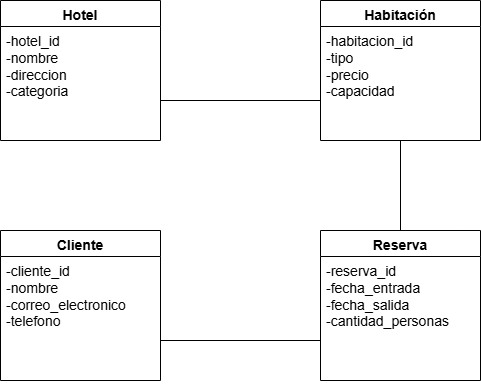

The diagram above was exported from draw.io. Its source (the exported page's mxGraphModel, read from the mxfile embedded in the PNG):
<mxGraphModel dx="1406" dy="814" grid="1" gridSize="10" guides="1" tooltips="1" connect="1" arrows="1" fold="1" page="1" pageScale="1" pageWidth="827" pageHeight="1169" math="0" shadow="0">
  <root>
    <mxCell id="0" />
    <mxCell id="1" parent="0" />
    <mxCell id="8u8oQDgB7VScP727NUw8-23" parent="1" style="swimlane;fontStyle=1;align=center;verticalAlign=top;childLayout=stackLayout;horizontal=1;startSize=26;horizontalStack=0;resizeParent=1;resizeParentMax=0;resizeLast=0;collapsible=1;marginBottom=0;whiteSpace=wrap;html=1;fontSize=14;fontFamily=Helvetica;" value="Hotel" vertex="1">
      <mxGeometry height="140" width="160" x="160" y="140" as="geometry" />
    </mxCell>
    <mxCell id="8u8oQDgB7VScP727NUw8-24" parent="8u8oQDgB7VScP727NUw8-23" style="text;strokeColor=none;fillColor=none;align=left;verticalAlign=top;spacingLeft=4;spacingRight=4;overflow=hidden;rotatable=0;points=[[0,0.5],[1,0.5]];portConstraint=eastwest;whiteSpace=wrap;html=1;fontSize=14;" value="-hotel_id&lt;div&gt;&lt;div&gt;-nombre&lt;/div&gt;&lt;div&gt;-direccion&lt;/div&gt;&lt;div&gt;-categoria&lt;br&gt;&lt;div&gt;&lt;br&gt;&lt;/div&gt;&lt;/div&gt;&lt;/div&gt;" vertex="1">
      <mxGeometry height="114" width="160" y="26" as="geometry" />
    </mxCell>
    <mxCell id="8u8oQDgB7VScP727NUw8-27" parent="1" style="swimlane;fontStyle=1;align=center;verticalAlign=top;childLayout=stackLayout;horizontal=1;startSize=26;horizontalStack=0;resizeParent=1;resizeParentMax=0;resizeLast=0;collapsible=1;marginBottom=0;whiteSpace=wrap;html=1;" value="&lt;font style=&quot;font-size: 14px;&quot;&gt;Cliente&lt;/font&gt;" vertex="1">
      <mxGeometry height="150" width="160" x="160" y="370" as="geometry" />
    </mxCell>
    <mxCell id="8u8oQDgB7VScP727NUw8-28" parent="8u8oQDgB7VScP727NUw8-27" style="text;strokeColor=none;fillColor=none;align=left;verticalAlign=top;spacingLeft=4;spacingRight=4;overflow=hidden;rotatable=0;points=[[0,0.5],[1,0.5]];portConstraint=eastwest;whiteSpace=wrap;html=1;" value="&lt;font style=&quot;font-size: 14px;&quot;&gt;-cliente_id&lt;/font&gt;&lt;div&gt;&lt;font style=&quot;font-size: 14px;&quot;&gt;-nombre&lt;/font&gt;&lt;/div&gt;&lt;div&gt;&lt;font style=&quot;font-size: 14px;&quot;&gt;-correo_electronico&lt;/font&gt;&lt;/div&gt;&lt;div&gt;&lt;font style=&quot;font-size: 14px;&quot;&gt;-telefono&lt;/font&gt;&lt;/div&gt;" vertex="1">
      <mxGeometry height="124" width="160" y="26" as="geometry" />
    </mxCell>
    <mxCell id="8u8oQDgB7VScP727NUw8-31" parent="1" style="swimlane;fontStyle=1;align=center;verticalAlign=top;childLayout=stackLayout;horizontal=1;startSize=26;horizontalStack=0;resizeParent=1;resizeParentMax=0;resizeLast=0;collapsible=1;marginBottom=0;whiteSpace=wrap;html=1;" value="&lt;span style=&quot;font-size: 14px;&quot;&gt;Habitación&lt;/span&gt;" vertex="1">
      <mxGeometry height="140" width="160" x="480" y="140" as="geometry" />
    </mxCell>
    <mxCell id="8u8oQDgB7VScP727NUw8-32" parent="8u8oQDgB7VScP727NUw8-31" style="text;strokeColor=none;fillColor=none;align=left;verticalAlign=top;spacingLeft=4;spacingRight=4;overflow=hidden;rotatable=0;points=[[0,0.5],[1,0.5]];portConstraint=eastwest;whiteSpace=wrap;html=1;" value="&lt;font style=&quot;font-size: 14px;&quot;&gt;-habitacion_id&lt;/font&gt;&lt;div&gt;&lt;font style=&quot;font-size: 14px;&quot;&gt;-tipo&lt;/font&gt;&lt;/div&gt;&lt;div&gt;&lt;font style=&quot;font-size: 14px;&quot;&gt;-precio&lt;/font&gt;&lt;/div&gt;&lt;div&gt;&lt;font style=&quot;font-size: 14px;&quot;&gt;-capacidad&lt;/font&gt;&lt;/div&gt;" vertex="1">
      <mxGeometry height="114" width="160" y="26" as="geometry" />
    </mxCell>
    <mxCell id="8u8oQDgB7VScP727NUw8-35" parent="1" style="swimlane;fontStyle=1;align=center;verticalAlign=top;childLayout=stackLayout;horizontal=1;startSize=26;horizontalStack=0;resizeParent=1;resizeParentMax=0;resizeLast=0;collapsible=1;marginBottom=0;whiteSpace=wrap;html=1;" value="&lt;font style=&quot;font-size: 14px;&quot;&gt;Reserva&lt;/font&gt;" vertex="1">
      <mxGeometry height="150" width="160" x="480" y="370" as="geometry" />
    </mxCell>
    <mxCell id="8u8oQDgB7VScP727NUw8-36" parent="8u8oQDgB7VScP727NUw8-35" style="text;strokeColor=none;fillColor=none;align=left;verticalAlign=top;spacingLeft=4;spacingRight=4;overflow=hidden;rotatable=0;points=[[0,0.5],[1,0.5]];portConstraint=eastwest;whiteSpace=wrap;html=1;" value="&lt;font style=&quot;font-size: 14px;&quot;&gt;-reserva_id&lt;/font&gt;&lt;div&gt;&lt;font style=&quot;font-size: 14px;&quot;&gt;-fecha_entrada&lt;/font&gt;&lt;/div&gt;&lt;div&gt;&lt;font style=&quot;font-size: 14px;&quot;&gt;-fecha_salida&lt;/font&gt;&lt;/div&gt;&lt;div&gt;&lt;font style=&quot;font-size: 14px;&quot;&gt;-cantidad_personas&lt;/font&gt;&lt;/div&gt;" vertex="1">
      <mxGeometry height="124" width="160" y="26" as="geometry" />
    </mxCell>
    <mxCell id="8u8oQDgB7VScP727NUw8-40" edge="1" parent="1" style="endArrow=none;html=1;rounded=0;entryX=0;entryY=0.5;entryDx=0;entryDy=0;exitX=1;exitY=0.5;exitDx=0;exitDy=0;" value="">
      <mxGeometry height="50" relative="1" width="50" as="geometry">
        <mxPoint x="320" y="240" as="sourcePoint" />
        <mxPoint x="480" y="240" as="targetPoint" />
      </mxGeometry>
    </mxCell>
    <mxCell id="8u8oQDgB7VScP727NUw8-42" edge="1" parent="1" style="endArrow=none;html=1;rounded=0;" value="">
      <mxGeometry height="50" relative="1" width="50" as="geometry">
        <mxPoint x="320" y="480" as="sourcePoint" />
        <mxPoint x="480" y="480" as="targetPoint" />
      </mxGeometry>
    </mxCell>
    <mxCell id="8u8oQDgB7VScP727NUw8-43" edge="1" parent="1" source="8u8oQDgB7VScP727NUw8-35" style="endArrow=none;html=1;rounded=0;exitX=0.5;exitY=0;exitDx=0;exitDy=0;" value="">
      <mxGeometry height="50" relative="1" width="50" as="geometry">
        <mxPoint x="510" y="330" as="sourcePoint" />
        <mxPoint x="560" y="280" as="targetPoint" />
      </mxGeometry>
    </mxCell>
  </root>
</mxGraphModel>